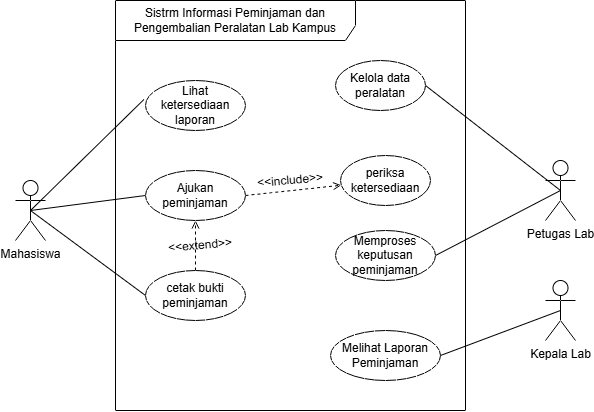

The diagram above was exported from draw.io. Its source (the exported page's mxGraphModel, read from the mxfile embedded in the PNG):
<mxGraphModel dx="1143" dy="514" grid="1" gridSize="10" guides="1" tooltips="1" connect="1" arrows="1" fold="1" page="1" pageScale="1" pageWidth="850" pageHeight="1100" math="0" shadow="0">
  <root>
    <mxCell id="0" />
    <mxCell id="1" parent="0" />
    <mxCell id="xl1SXUb8vlY81ljxVv0N-1" parent="1" style="shape=umlFrame;whiteSpace=wrap;html=1;pointerEvents=0;width=240;height=40;" value="Sistrm Informasi Peminjaman dan Pengembalian Peralatan Lab Kampus" vertex="1">
      <mxGeometry height="410" width="350" x="260" y="68" as="geometry" />
    </mxCell>
    <mxCell id="xl1SXUb8vlY81ljxVv0N-14" edge="1" parent="1" source="xl1SXUb8vlY81ljxVv0N-2" style="rounded=0;orthogonalLoop=1;jettySize=auto;html=1;exitX=0.5;exitY=0.5;exitDx=0;exitDy=0;exitPerimeter=0;entryX=0;entryY=0.5;entryDx=0;entryDy=0;endArrow=none;endFill=0;" target="xl1SXUb8vlY81ljxVv0N-6">
      <mxGeometry relative="1" as="geometry" />
    </mxCell>
    <mxCell id="xl1SXUb8vlY81ljxVv0N-17" edge="1" parent="1" source="xl1SXUb8vlY81ljxVv0N-2" style="rounded=0;orthogonalLoop=1;jettySize=auto;html=1;exitX=0.5;exitY=0.5;exitDx=0;exitDy=0;exitPerimeter=0;entryX=0;entryY=0.5;entryDx=0;entryDy=0;startArrow=none;startFill=0;endArrow=none;endFill=0;" target="xl1SXUb8vlY81ljxVv0N-11">
      <mxGeometry relative="1" as="geometry" />
    </mxCell>
    <mxCell id="xl1SXUb8vlY81ljxVv0N-2" parent="1" style="shape=umlActor;verticalLabelPosition=bottom;verticalAlign=top;html=1;" value="Mahasiswa" vertex="1">
      <mxGeometry height="60" width="30" x="160" y="248" as="geometry" />
    </mxCell>
    <mxCell id="xl1SXUb8vlY81ljxVv0N-12" edge="1" parent="1" source="xl1SXUb8vlY81ljxVv0N-3" style="rounded=0;orthogonalLoop=1;jettySize=auto;html=1;exitX=0.5;exitY=0.5;exitDx=0;exitDy=0;exitPerimeter=0;entryX=1;entryY=0.5;entryDx=0;entryDy=0;endArrow=none;endFill=0;" target="xl1SXUb8vlY81ljxVv0N-10">
      <mxGeometry relative="1" as="geometry" />
    </mxCell>
    <mxCell id="xl1SXUb8vlY81ljxVv0N-19" edge="1" parent="1" source="xl1SXUb8vlY81ljxVv0N-3" style="rounded=0;orthogonalLoop=1;jettySize=auto;html=1;exitX=0.5;exitY=0.5;exitDx=0;exitDy=0;exitPerimeter=0;entryX=1;entryY=0.5;entryDx=0;entryDy=0;endArrow=none;endFill=0;" target="xl1SXUb8vlY81ljxVv0N-8">
      <mxGeometry relative="1" as="geometry" />
    </mxCell>
    <mxCell id="xl1SXUb8vlY81ljxVv0N-3" parent="1" style="shape=umlActor;verticalLabelPosition=bottom;verticalAlign=top;html=1;" value="Petugas Lab" vertex="1">
      <mxGeometry height="60" width="30" x="690" y="228" as="geometry" />
    </mxCell>
    <mxCell id="xl1SXUb8vlY81ljxVv0N-4" parent="1" style="ellipse;whiteSpace=wrap;html=1;" value="Lihat ketersediaan laporan" vertex="1">
      <mxGeometry height="50" width="100" x="290" y="148" as="geometry" />
    </mxCell>
    <mxCell id="xl1SXUb8vlY81ljxVv0N-5" edge="1" parent="1" source="xl1SXUb8vlY81ljxVv0N-2" style="rounded=0;orthogonalLoop=1;jettySize=auto;html=1;exitX=0.5;exitY=0.5;exitDx=0;exitDy=0;exitPerimeter=0;entryX=-0.016;entryY=0.38;entryDx=0;entryDy=0;entryPerimeter=0;endArrow=none;endFill=0;" target="xl1SXUb8vlY81ljxVv0N-4">
      <mxGeometry relative="1" as="geometry" />
    </mxCell>
    <mxCell id="xl1SXUb8vlY81ljxVv0N-20" edge="1" parent="1" source="xl1SXUb8vlY81ljxVv0N-6" style="rounded=0;orthogonalLoop=1;jettySize=auto;html=1;exitX=1;exitY=0.5;exitDx=0;exitDy=0;dashed=1;endArrow=open;endFill=0;" target="xl1SXUb8vlY81ljxVv0N-9">
      <mxGeometry relative="1" as="geometry" />
    </mxCell>
    <mxCell id="xl1SXUb8vlY81ljxVv0N-6" parent="1" style="ellipse;whiteSpace=wrap;html=1;" value="Ajukan peminjaman" vertex="1">
      <mxGeometry height="50" width="100" x="290" y="238" as="geometry" />
    </mxCell>
    <mxCell id="xl1SXUb8vlY81ljxVv0N-7" parent="1" style="ellipse;whiteSpace=wrap;html=1;" value="Melihat Laporan Peminjaman" vertex="1">
      <mxGeometry height="50" width="110" x="475" y="398" as="geometry" />
    </mxCell>
    <mxCell id="xl1SXUb8vlY81ljxVv0N-8" parent="1" style="ellipse;whiteSpace=wrap;html=1;" value="Memproses keputusan peminjaman" vertex="1">
      <mxGeometry height="50" width="100" x="480" y="298" as="geometry" />
    </mxCell>
    <mxCell id="xl1SXUb8vlY81ljxVv0N-9" parent="1" style="ellipse;whiteSpace=wrap;html=1;" value="periksa ketersediaan" vertex="1">
      <mxGeometry height="50" width="90" x="485" y="223" as="geometry" />
    </mxCell>
    <mxCell id="xl1SXUb8vlY81ljxVv0N-10" parent="1" style="ellipse;whiteSpace=wrap;html=1;" value="Kelola data peralatan" vertex="1">
      <mxGeometry height="50" width="90" x="480" y="128" as="geometry" />
    </mxCell>
    <mxCell id="xl1SXUb8vlY81ljxVv0N-22" edge="1" parent="1" source="xl1SXUb8vlY81ljxVv0N-11" style="edgeStyle=orthogonalEdgeStyle;rounded=0;orthogonalLoop=1;jettySize=auto;html=1;exitX=0.5;exitY=0;exitDx=0;exitDy=0;entryX=0.5;entryY=1;entryDx=0;entryDy=0;dashed=1;endArrow=open;endFill=0;" target="xl1SXUb8vlY81ljxVv0N-6">
      <mxGeometry relative="1" as="geometry" />
    </mxCell>
    <mxCell id="xl1SXUb8vlY81ljxVv0N-11" parent="1" style="ellipse;whiteSpace=wrap;html=1;" value="cetak bukti peminjaman" vertex="1">
      <mxGeometry height="50" width="100" x="290" y="338" as="geometry" />
    </mxCell>
    <mxCell id="xl1SXUb8vlY81ljxVv0N-18" edge="1" parent="1" source="xl1SXUb8vlY81ljxVv0N-13" style="rounded=0;orthogonalLoop=1;jettySize=auto;html=1;exitX=0.5;exitY=0.5;exitDx=0;exitDy=0;exitPerimeter=0;entryX=1;entryY=0.5;entryDx=0;entryDy=0;endArrow=none;endFill=0;" target="xl1SXUb8vlY81ljxVv0N-7">
      <mxGeometry relative="1" as="geometry" />
    </mxCell>
    <mxCell id="xl1SXUb8vlY81ljxVv0N-13" parent="1" style="shape=umlActor;verticalLabelPosition=bottom;verticalAlign=top;html=1;" value="Kepala Lab" vertex="1">
      <mxGeometry height="60" width="30" x="690" y="348" as="geometry" />
    </mxCell>
    <mxCell id="xl1SXUb8vlY81ljxVv0N-21" parent="1" style="text;html=1;whiteSpace=wrap;strokeColor=none;fillColor=none;align=center;verticalAlign=middle;rounded=0;rotation=-5;" value="&amp;lt;&amp;lt;include&amp;gt;&amp;gt;" vertex="1">
      <mxGeometry height="10" width="50" x="410" y="243" as="geometry" />
    </mxCell>
    <mxCell id="xl1SXUb8vlY81ljxVv0N-23" parent="1" style="text;html=1;whiteSpace=wrap;strokeColor=none;fillColor=none;align=center;verticalAlign=middle;rounded=0;rotation=-5;" value="&amp;lt;&amp;lt;extend&amp;gt;&amp;gt;" vertex="1">
      <mxGeometry height="10" width="50" x="320" y="308" as="geometry" />
    </mxCell>
  </root>
</mxGraphModel>